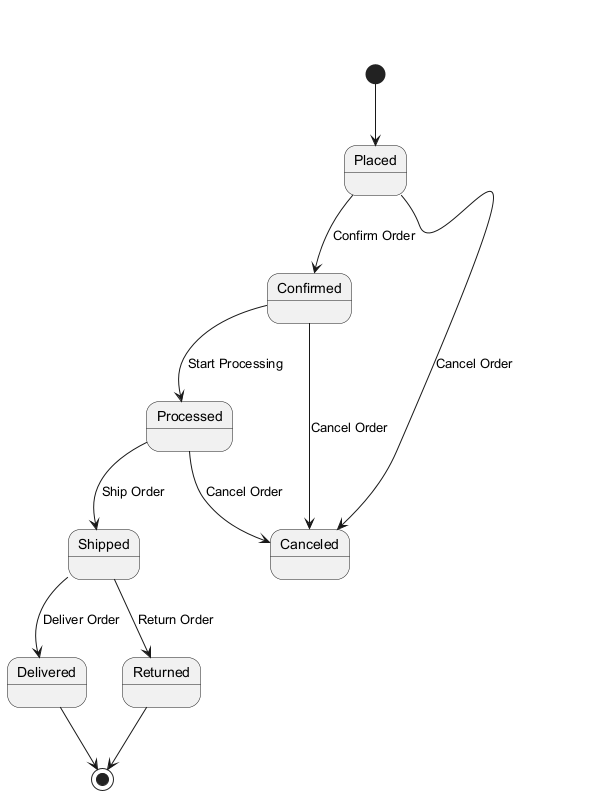

The diagram above was rendered by PlantUML. Its source (embedded in the PNG):
@startuml
[*] --> Placed

Placed --> Confirmed : Confirm Order
Confirmed --> Processed : Start Processing
Processed --> Shipped : Ship Order
Shipped --> Delivered : Deliver Order
Delivered --> [*]

Placed --> Canceled : Cancel Order
Confirmed --> Canceled : Cancel Order
Processed --> Canceled : Cancel Order
Shipped --> Returned : Return Order
Returned --> [*]
@enduml